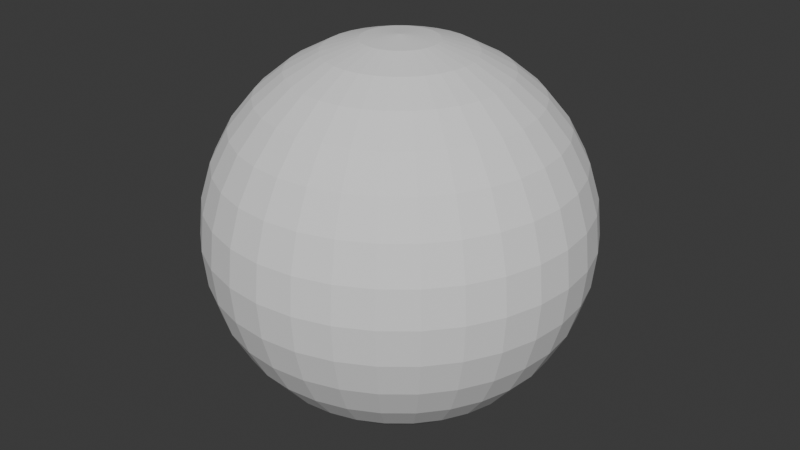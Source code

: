 # Source: scene.blend  (saved by Blender 4.1.23; exported with 4.5.12 LTS)
import bpy
from mathutils import Matrix  # noqa: F401  (used for matrix-valued properties, if any)

bpy.ops.wm.read_factory_settings(use_empty=True)
scene = bpy.context.scene
scene.name = 'Scene'

# ---- collections
col_collection = bpy.data.collections.new('Collection'); scene.collection.children.link(col_collection)

# ---- world
world_world = bpy.data.worlds.new('World'); scene.world = world_world
world_world.use_nodes = True; world_world.node_tree.nodes.clear()
_N = world_world.node_tree.nodes; _L = world_world.node_tree.links
n0 = _N.new('ShaderNodeOutputWorld'); n0.name = 'World Output'; n0.location = (300, 300)
n1 = _N.new('ShaderNodeBackground'); n1.name = 'Background'; n1.location = (10, 300)
n1.inputs[0].default_value = (0.05088, 0.05088, 0.05088, 1.0)
_L.new(n1.outputs[0], n0.inputs[0])
n0.is_active_output = True
world_world.color = (0.05088, 0.05088, 0.05088)
world_world.use_sun_shadow = False
world_world.sun_shadow_jitter_overblur = 0.0

# ---- meshes
me_globemesh = bpy.data.meshes.new('GlobeMesh')
me_globemesh.from_pydata([(0.0, 0.8334, 1.247), (0.0, 1.386, 0.574), (0.0, 1.471, 0.2926), (0.0, 1.5, 0.0), (0.0, 1.471, -0.2926), (0.0, 1.386, -0.574), (0.0, 0.8334, -1.247), (0.05709, 0.287, 1.471), (0.112, 0.563, 1.386), (0.1626, 0.8173, 1.247), (0.2069, 1.04, 1.061), (0.2433, 1.223, 0.8334), (0.2704, 1.359, 0.574), (0.287, 1.443, 0.2926), (0.2926, 1.471, 0.0), (0.287, 1.443, -0.2926), (0.2704, 1.359, -0.574), (0.2433, 1.223, -0.8334), (0.2069, 1.04, -1.061), (0.1626, 0.8173, -1.247), (0.112, 0.563, -1.386), (0.05709, 0.287, -1.471), (0.112, 0.2704, 1.471), (0.2197, 0.5303, 1.386), (0.3189, 0.7699, 1.247), (0.4059, 0.9799, 1.061), (0.4773, 1.152, 0.8334), (0.5303, 1.28, 0.574), (0.563, 1.359, 0.2926), (0.574, 1.386, 0.0), (0.563, 1.359, -0.2926), (0.5303, 1.28, -0.574), (0.4773, 1.152, -0.8334), (0.4059, 0.9799, -1.061), (0.3189, 0.7699, -1.247), (0.2197, 0.5303, -1.386), (0.112, 0.2704, -1.471), (0.1626, 0.2433, 1.471), (0.3189, 0.4773, 1.386), (0.463, 0.6929, 1.247), (0.5893, 0.8819, 1.061), (0.6929, 1.037, 0.8334), (0.7699, 1.152, 0.574), (0.8173, 1.223, 0.2926), (0.8334, 1.247, 0.0), (0.8173, 1.223, -0.2926), (0.7699, 1.152, -0.574), (0.6929, 1.037, -0.8334), (0.5893, 0.8819, -1.061), (0.463, 0.6929, -1.247), (0.3189, 0.4773, -1.386), (0.1626, 0.2433, -1.471), (0.2069, 0.2069, 1.471), (0.4059, 0.4059, 1.386), (0.5893, 0.5893, 1.247), (0.75, 0.75, 1.061), (0.8819, 0.8819, 0.8334), (0.9799, 0.9799, 0.574), (1.04, 1.04, 0.2926), (1.061, 1.061, 0.0), (1.04, 1.04, -0.2926), (0.9799, 0.9799, -0.574), (0.8819, 0.8819, -0.8334), (0.75, 0.75, -1.061), (0.5893, 0.5893, -1.247), (0.4059, 0.4059, -1.386), (0.2069, 0.2069, -1.471), (0.2433, 0.1626, 1.471), (0.4773, 0.3189, 1.386), (0.6929, 0.463, 1.247), (0.8819, 0.5893, 1.061), (1.037, 0.6929, 0.8334), (1.152, 0.7699, 0.574), (1.223, 0.8173, 0.2926), (1.247, 0.8334, 0.0), (1.223, 0.8173, -0.2926), (1.152, 0.7699, -0.574), (1.037, 0.6929, -0.8334), (0.8819, 0.5893, -1.061), (0.6929, 0.463, -1.247), (0.4773, 0.3189, -1.386), (0.2433, 0.1626, -1.471), (0.0, 0.0, 1.5), (0.2704, 0.112, 1.471), (0.5303, 0.2197, 1.386), (0.7699, 0.3189, 1.247), (0.9799, 0.4059, 1.061), (1.152, 0.4773, 0.8334), (1.28, 0.5303, 0.574), (1.359, 0.563, 0.2926), (1.386, 0.574, 0.0), (1.359, 0.563, -0.2926), (1.28, 0.5303, -0.574), (1.152, 0.4773, -0.8334), (0.9799, 0.4059, -1.061), (0.7699, 0.3189, -1.247), (0.5303, 0.2197, -1.386), (0.2704, 0.112, -1.471), (0.287, 0.05709, 1.471), (0.563, 0.112, 1.386), (0.8173, 0.1626, 1.247), (1.04, 0.2069, 1.061), (1.223, 0.2433, 0.8334), (1.359, 0.2704, 0.574), (1.443, 0.287, 0.2926), (1.471, 0.2926, 0.0), (1.443, 0.287, -0.2926), (1.359, 0.2704, -0.574), (1.223, 0.2433, -0.8334), (1.04, 0.2069, -1.061), (0.8173, 0.1626, -1.247), (0.563, 0.112, -1.386), (0.287, 0.05709, -1.471), (0.2926, -7.451e-09, 1.471), (0.574, -5.215e-08, 1.386), (0.8334, -5.96e-08, 1.247), (1.061, 4.47e-08, 1.061), (1.247, -4.47e-08, 0.8334), (1.386, -8.941e-08, 0.574), (1.471, -8.941e-08, 0.2926), (1.5, -1.192e-07, 0.0), (1.471, -8.941e-08, -0.2926), (1.386, -8.941e-08, -0.574), (1.247, -4.47e-08, -0.8334), (1.061, 4.47e-08, -1.061), (0.8334, -5.96e-08, -1.247), (0.574, -5.215e-08, -1.386), (0.2926, -7.451e-09, -1.471), (0.287, -0.05709, 1.471), (0.563, -0.112, 1.386), (0.8173, -0.1626, 1.247), (1.04, -0.2069, 1.061), (1.223, -0.2433, 0.8334), (1.359, -0.2704, 0.574), (1.443, -0.287, 0.2926), (1.471, -0.2926, 0.0), (1.443, -0.287, -0.2926), (1.359, -0.2704, -0.574), (1.223, -0.2433, -0.8334), (1.04, -0.2069, -1.061), (0.8173, -0.1626, -1.247), (0.563, -0.112, -1.386), (0.287, -0.05709, -1.471), (0.2704, -0.112, 1.471), (0.5303, -0.2197, 1.386), (0.7699, -0.3189, 1.247), (0.9799, -0.4059, 1.061), (1.152, -0.4773, 0.8334), (1.28, -0.5303, 0.574), (1.359, -0.563, 0.2926), (1.386, -0.574, 0.0), (1.359, -0.563, -0.2926), (1.28, -0.5303, -0.574), (1.152, -0.4773, -0.8334), (0.9799, -0.4059, -1.061), (0.7699, -0.3189, -1.247), (0.5303, -0.2197, -1.386), (0.2704, -0.112, -1.471), (0.2433, -0.1626, 1.471), (0.4773, -0.3189, 1.386), (0.6929, -0.463, 1.247), (0.8819, -0.5893, 1.061), (1.037, -0.6929, 0.8334), (1.152, -0.7699, 0.574), (1.223, -0.8173, 0.2926), (1.247, -0.8334, 0.0), (1.223, -0.8173, -0.2926), (1.152, -0.7699, -0.574), (1.037, -0.6929, -0.8334), (0.8819, -0.5893, -1.061), (0.6929, -0.463, -1.247), (0.4773, -0.3189, -1.386), (0.2433, -0.1626, -1.471), (0.2069, -0.2069, 1.471), (0.4059, -0.4059, 1.386), (0.5893, -0.5893, 1.247), (0.75, -0.75, 1.061), (0.8819, -0.8819, 0.8334), (0.9799, -0.9799, 0.574), (1.04, -1.04, 0.2926), (1.061, -1.061, 0.0), (1.04, -1.04, -0.2926), (0.9799, -0.9799, -0.574), (0.8819, -0.8819, -0.8334), (0.75, -0.75, -1.061), (0.5893, -0.5893, -1.247), (0.4059, -0.4059, -1.386), (0.2069, -0.2069, -1.471), (0.1626, -0.2433, 1.471), (0.3189, -0.4773, 1.386), (0.463, -0.6929, 1.247), (0.5893, -0.8819, 1.061), (0.6929, -1.037, 0.8334), (0.7699, -1.152, 0.574), (0.8173, -1.223, 0.2926), (0.8334, -1.247, 0.0), (0.8173, -1.223, -0.2926), (0.7699, -1.152, -0.574), (0.6929, -1.037, -0.8334), (0.5893, -0.8819, -1.061), (0.463, -0.6929, -1.247), (0.3189, -0.4773, -1.386), (0.1626, -0.2433, -1.471), (0.112, -0.2704, 1.471), (0.2197, -0.5303, 1.386), (0.3189, -0.7699, 1.247), (0.4059, -0.9799, 1.061), (0.4773, -1.152, 0.8334), (0.5303, -1.28, 0.574), (0.563, -1.359, 0.2926), (0.574, -1.386, 0.0), (0.563, -1.359, -0.2926), (0.5303, -1.28, -0.574), (0.4773, -1.152, -0.8334), (0.4059, -0.9799, -1.061), (0.3189, -0.7699, -1.247), (0.2197, -0.5303, -1.386), (0.112, -0.2704, -1.471), (0.05709, -0.287, 1.471), (0.112, -0.563, 1.386), (0.1626, -0.8173, 1.247), (0.2069, -1.04, 1.061), (0.2433, -1.223, 0.8334), (0.2704, -1.359, 0.574), (0.287, -1.443, 0.2926), (0.2926, -1.471, 0.0), (0.287, -1.443, -0.2926), (0.2704, -1.359, -0.574), (0.2433, -1.223, -0.8334), (0.2069, -1.04, -1.061), (0.1626, -0.8173, -1.247), (0.112, -0.563, -1.386), (0.05709, -0.287, -1.471), (-2.608e-08, -0.2926, 1.471), (-7.451e-08, -0.574, 1.386), (-1.49e-07, -0.8334, 1.247), (4.47e-08, -1.061, 1.061), (-8.941e-08, -1.247, 0.8334), (0.0, -1.386, 0.574), (-2.086e-07, -1.471, 0.2926), (-2.086e-07, -1.5, 0.0), (-2.086e-07, -1.471, -0.2926), (0.0, -1.386, -0.574), (-8.941e-08, -1.247, -0.8334), (4.47e-08, -1.061, -1.061), (-1.49e-07, -0.8334, -1.247), (-7.451e-08, -0.574, -1.386), (-2.608e-08, -0.2926, -1.471), (0.0, 0.0, -1.5), (-0.05709, -0.287, 1.471), (-0.112, -0.563, 1.386), (-0.1626, -0.8173, 1.247), (-0.2069, -1.04, 1.061), (-0.2433, -1.223, 0.8334), (-0.2704, -1.359, 0.574), (-0.287, -1.443, 0.2926), (-0.2926, -1.471, 0.0), (-0.287, -1.443, -0.2926), (-0.2704, -1.359, -0.574), (-0.2433, -1.223, -0.8334), (-0.2069, -1.04, -1.061), (-0.1626, -0.8173, -1.247), (-0.112, -0.563, -1.386), (-0.05709, -0.287, -1.471), (-0.112, -0.2704, 1.471), (-0.2197, -0.5303, 1.386), (-0.3189, -0.7699, 1.247), (-0.4059, -0.9799, 1.061), (-0.4773, -1.152, 0.8334), (-0.5303, -1.28, 0.574), (-0.563, -1.359, 0.2926), (-0.574, -1.386, 0.0), (-0.563, -1.359, -0.2926), (-0.5303, -1.28, -0.574), (-0.4773, -1.152, -0.8334), (-0.4059, -0.9799, -1.061), (-0.3189, -0.7699, -1.247), (-0.2197, -0.5303, -1.386), (-0.112, -0.2704, -1.471), (-0.1626, -0.2433, 1.471), (-0.3189, -0.4773, 1.386), (-0.463, -0.6929, 1.247), (-0.5893, -0.8819, 1.061), (-0.6929, -1.037, 0.8334), (-0.7699, -1.152, 0.574), (-0.8173, -1.223, 0.2926), (-0.8334, -1.247, 0.0), (-0.8173, -1.223, -0.2926), (-0.7699, -1.152, -0.574), (-0.6929, -1.037, -0.8334), (-0.5893, -0.8819, -1.061), (-0.463, -0.6929, -1.247), (-0.3189, -0.4773, -1.386), (-0.1626, -0.2433, -1.471), (-0.2069, -0.2069, 1.471), (-0.4059, -0.4059, 1.386), (-0.5893, -0.5893, 1.247), (-0.75, -0.75, 1.061), (-0.8819, -0.8819, 0.8334), (-0.9799, -0.9799, 0.574), (-1.04, -1.04, 0.2926), (-1.061, -1.061, 0.0), (-1.04, -1.04, -0.2926), (-0.9799, -0.9799, -0.574), (-0.8819, -0.8819, -0.8334), (-0.75, -0.75, -1.061), (-0.5893, -0.5893, -1.247), (-0.4059, -0.4059, -1.386), (-0.2069, -0.2069, -1.471), (-0.2433, -0.1626, 1.471), (-0.4773, -0.3189, 1.386), (-0.6929, -0.463, 1.247), (-0.8819, -0.5893, 1.061), (-1.037, -0.6929, 0.8334), (-1.152, -0.7699, 0.574), (-1.223, -0.8173, 0.2926), (-1.247, -0.8334, 0.0), (-1.223, -0.8173, -0.2926), (-1.152, -0.7699, -0.574), (-1.037, -0.6929, -0.8334), (-0.8819, -0.5893, -1.061), (-0.6929, -0.463, -1.247), (-0.4773, -0.3189, -1.386), (-0.2433, -0.1626, -1.471), (-0.2704, -0.112, 1.471), (-0.5303, -0.2197, 1.386), (-0.7699, -0.3189, 1.247), (-0.9799, -0.4059, 1.061), (-1.152, -0.4773, 0.8334), (-1.28, -0.5303, 0.574), (-1.359, -0.563, 0.2926), (-1.386, -0.574, 0.0), (-1.359, -0.563, -0.2926), (-1.28, -0.5303, -0.574), (-1.152, -0.4773, -0.8334), (-0.9799, -0.4059, -1.061), (-0.7699, -0.3189, -1.247), (-0.5303, -0.2197, -1.386), (-0.2704, -0.112, -1.471), (-0.287, -0.05709, 1.471), (-0.563, -0.112, 1.386), (-0.8173, -0.1626, 1.247), (-1.04, -0.2069, 1.061), (-1.223, -0.2433, 0.8334), (-1.359, -0.2704, 0.574), (-1.443, -0.287, 0.2926), (-1.471, -0.2926, 0.0), (-1.443, -0.287, -0.2926), (-1.359, -0.2704, -0.574), (-1.223, -0.2433, -0.8334), (-1.04, -0.2069, -1.061), (-0.8173, -0.1626, -1.247), (-0.563, -0.112, -1.386), (-0.287, -0.05709, -1.471), (-0.2926, 4.843e-08, 1.471), (-0.574, 1.118e-07, 1.386), (-0.8334, 2.831e-07, 1.247), (-1.061, -4.47e-08, 1.061), (-1.247, 1.937e-07, 0.8334), (-1.386, 5.96e-08, 0.574), (-1.471, 3.278e-07, 0.2926), (-1.5, 2.384e-07, 0.0), (-1.471, 3.278e-07, -0.2926), (-1.386, 5.96e-08, -0.574), (-1.247, 1.937e-07, -0.8334), (-1.061, -4.47e-08, -1.061), (-0.8334, 2.831e-07, -1.247), (-0.574, 1.118e-07, -1.386), (-0.2926, 4.843e-08, -1.471), (-0.287, 0.05709, 1.471), (-0.563, 0.112, 1.386), (-0.8173, 0.1626, 1.247), (-1.04, 0.2069, 1.061), (-1.223, 0.2433, 0.8334), (-1.359, 0.2704, 0.574), (-1.443, 0.287, 0.2926), (-1.471, 0.2926, 0.0), (-1.443, 0.287, -0.2926), (-1.359, 0.2704, -0.574), (-1.223, 0.2433, -0.8334), (-1.04, 0.2069, -1.061), (-0.8173, 0.1626, -1.247), (-0.563, 0.112, -1.386), (-0.287, 0.05709, -1.471), (-0.2704, 0.112, 1.471), (-0.5303, 0.2197, 1.386), (-0.7699, 0.3189, 1.247), (-0.9799, 0.4059, 1.061), (-1.152, 0.4773, 0.8334), (-1.28, 0.5303, 0.574), (-1.359, 0.563, 0.2926), (-1.386, 0.574, 0.0), (-1.359, 0.563, -0.2926), (-1.28, 0.5303, -0.574), (-1.152, 0.4773, -0.8334), (-0.9799, 0.4059, -1.061), (-0.7699, 0.3189, -1.247), (-0.5303, 0.2197, -1.386), (-0.2704, 0.112, -1.471), (-0.2433, 0.1626, 1.471), (-0.4773, 0.3189, 1.386), (-0.6929, 0.463, 1.247), (-0.8819, 0.5893, 1.061), (-1.037, 0.6929, 0.8334), (-1.152, 0.7699, 0.574), (-1.223, 0.8173, 0.2926), (-1.247, 0.8334, 0.0), (-1.223, 0.8173, -0.2926), (-1.152, 0.7699, -0.574), (-1.037, 0.6929, -0.8334), (-0.8819, 0.5893, -1.061), (-0.6929, 0.463, -1.247), (-0.4773, 0.3189, -1.386), (-0.2433, 0.1626, -1.471), (-0.2069, 0.2069, 1.471), (-0.4059, 0.4059, 1.386), (-0.5893, 0.5893, 1.247), (-0.75, 0.75, 1.061), (-0.8819, 0.8819, 0.8334), (-0.9799, 0.9799, 0.574), (-1.04, 1.04, 0.2926), (-1.061, 1.061, 0.0), (-1.04, 1.04, -0.2926), (-0.9799, 0.9799, -0.574), (-0.8819, 0.8819, -0.8334), (-0.75, 0.75, -1.061), (-0.5893, 0.5893, -1.247), (-0.4059, 0.4059, -1.386), (-0.2069, 0.2069, -1.471), (-0.1626, 0.2433, 1.471), (-0.3189, 0.4773, 1.386), (-0.463, 0.6929, 1.247), (-0.5893, 0.8819, 1.061), (-0.6929, 1.037, 0.8334), (-0.7699, 1.152, 0.574), (-0.8173, 1.223, 0.2926), (-0.8334, 1.247, 0.0), (-0.8173, 1.223, -0.2926), (-0.7699, 1.152, -0.574), (-0.6929, 1.037, -0.8334), (-0.5893, 0.8819, -1.061), (-0.463, 0.6929, -1.247), (-0.3189, 0.4773, -1.386), (-0.1626, 0.2433, -1.471), (-0.112, 0.2704, 1.471), (-0.2197, 0.5303, 1.386), (-0.3189, 0.7699, 1.247), (-0.4059, 0.9799, 1.061), (-0.4773, 1.152, 0.8334), (-0.5303, 1.28, 0.574), (-0.563, 1.359, 0.2926), (-0.574, 1.386, 0.0), (-0.563, 1.359, -0.2926), (-0.5303, 1.28, -0.574), (-0.4773, 1.152, -0.8334), (-0.4059, 0.9799, -1.061), (-0.3189, 0.7699, -1.247), (-0.2197, 0.5303, -1.386), (-0.112, 0.2704, -1.471), (-0.05709, 0.287, 1.471), (-0.112, 0.563, 1.386), (-0.1626, 0.8173, 1.247), (-0.2069, 1.04, 1.061), (-0.2433, 1.223, 0.8334), (-0.2704, 1.359, 0.574), (-0.287, 1.443, 0.2926), (-0.2926, 1.471, 0.0), (-0.287, 1.443, -0.2926), (-0.2704, 1.359, -0.574), (-0.2433, 1.223, -0.8334), (-0.2069, 1.04, -1.061), (-0.1626, 0.8173, -1.247), (-0.112, 0.563, -1.386), (-0.05709, 0.287, -1.471), (7.078e-08, 0.2926, 1.471), (1.267e-07, 0.574, 1.386), (-4.47e-08, 1.061, 1.061), (2.682e-07, 1.247, 0.8334), (2.682e-07, 1.247, -0.8334), (-4.47e-08, 1.061, -1.061), (1.267e-07, 0.574, -1.386), (7.078e-08, 0.2926, -1.471)], [], [(476, 0, 9, 10), (479, 478, 17, 18), (477, 476, 10, 11), (6, 479, 18, 19), (1, 477, 11, 12), (480, 6, 19, 20), (2, 1, 12, 13), (481, 480, 20, 21), (3, 2, 13, 14), (474, 82, 7), (248, 481, 21), (4, 3, 14, 15), (475, 474, 7, 8), (5, 4, 15, 16), (0, 475, 8, 9), (478, 5, 16, 17), (16, 15, 30, 31), (9, 8, 23, 24), (17, 16, 31, 32), (10, 9, 24, 25), (18, 17, 32, 33), (11, 10, 25, 26), (19, 18, 33, 34), (12, 11, 26, 27), (20, 19, 34, 35), (13, 12, 27, 28), (21, 20, 35, 36), (14, 13, 28, 29), (7, 82, 22), (248, 21, 36), (15, 14, 29, 30), (8, 7, 22, 23), (35, 34, 49, 50), (28, 27, 42, 43), (36, 35, 50, 51), (29, 28, 43, 44), (22, 82, 37), (248, 36, 51), (30, 29, 44, 45), (23, 22, 37, 38), (31, 30, 45, 46), (24, 23, 38, 39), (32, 31, 46, 47), (25, 24, 39, 40), (33, 32, 47, 48), (26, 25, 40, 41), (34, 33, 48, 49), (27, 26, 41, 42), (47, 46, 61, 62), (40, 39, 54, 55), (48, 47, 62, 63), (41, 40, 55, 56), (49, 48, 63, 64), (42, 41, 56, 57), (50, 49, 64, 65), (43, 42, 57, 58), (51, 50, 65, 66), (44, 43, 58, 59), (37, 82, 52), (248, 51, 66), (45, 44, 59, 60), (38, 37, 52, 53), (46, 45, 60, 61), (39, 38, 53, 54), (66, 65, 80, 81), (59, 58, 73, 74), (52, 82, 67), (248, 66, 81), (60, 59, 74, 75), (53, 52, 67, 68), (61, 60, 75, 76), (54, 53, 68, 69), (62, 61, 76, 77), (55, 54, 69, 70), (63, 62, 77, 78), (56, 55, 70, 71), (64, 63, 78, 79), (57, 56, 71, 72), (65, 64, 79, 80), (58, 57, 72, 73), (70, 69, 85, 86), (78, 77, 93, 94), (71, 70, 86, 87), (79, 78, 94, 95), (72, 71, 87, 88), (80, 79, 95, 96), (73, 72, 88, 89), (81, 80, 96, 97), (74, 73, 89, 90), (67, 82, 83), (248, 81, 97), (75, 74, 90, 91), (68, 67, 83, 84), (76, 75, 91, 92), (69, 68, 84, 85), (77, 76, 92, 93), (90, 89, 104, 105), (83, 82, 98), (248, 97, 112), (91, 90, 105, 106), (84, 83, 98, 99), (92, 91, 106, 107), (85, 84, 99, 100), (93, 92, 107, 108), (86, 85, 100, 101), (94, 93, 108, 109), (87, 86, 101, 102), (95, 94, 109, 110), (88, 87, 102, 103), (96, 95, 110, 111), (89, 88, 103, 104), (97, 96, 111, 112), (109, 108, 123, 124), (102, 101, 116, 117), (110, 109, 124, 125), (103, 102, 117, 118), (111, 110, 125, 126), (104, 103, 118, 119), (112, 111, 126, 127), (105, 104, 119, 120), (98, 82, 113), (248, 112, 127), (106, 105, 120, 121), (99, 98, 113, 114), (107, 106, 121, 122), (100, 99, 114, 115), (108, 107, 122, 123), (101, 100, 115, 116), (113, 82, 128), (248, 127, 142), (121, 120, 135, 136), (114, 113, 128, 129), (122, 121, 136, 137), (115, 114, 129, 130), (123, 122, 137, 138), (116, 115, 130, 131), (124, 123, 138, 139), (117, 116, 131, 132), (125, 124, 139, 140), (118, 117, 132, 133), (126, 125, 140, 141), (119, 118, 133, 134), (127, 126, 141, 142), (120, 119, 134, 135), (132, 131, 146, 147), (140, 139, 154, 155), (133, 132, 147, 148), (141, 140, 155, 156), (134, 133, 148, 149), (142, 141, 156, 157), (135, 134, 149, 150), (128, 82, 143), (248, 142, 157), (136, 135, 150, 151), (129, 128, 143, 144), (137, 136, 151, 152), (130, 129, 144, 145), (138, 137, 152, 153), (131, 130, 145, 146), (139, 138, 153, 154), (151, 150, 165, 166), (144, 143, 158, 159), (152, 151, 166, 167), (145, 144, 159, 160), (153, 152, 167, 168), (146, 145, 160, 161), (154, 153, 168, 169), (147, 146, 161, 162), (155, 154, 169, 170), (148, 147, 162, 163), (156, 155, 170, 171), (149, 148, 163, 164), (157, 156, 171, 172), (150, 149, 164, 165), (143, 82, 158), (248, 157, 172), (170, 169, 184, 185), (163, 162, 177, 178), (171, 170, 185, 186), (164, 163, 178, 179), (172, 171, 186, 187), (165, 164, 179, 180), (158, 82, 173), (248, 172, 187), (166, 165, 180, 181), (159, 158, 173, 174), (167, 166, 181, 182), (160, 159, 174, 175), (168, 167, 182, 183), (161, 160, 175, 176), (169, 168, 183, 184), (162, 161, 176, 177), (182, 181, 196, 197), (175, 174, 189, 190), (183, 182, 197, 198), (176, 175, 190, 191), (184, 183, 198, 199), (177, 176, 191, 192), (185, 184, 199, 200), (178, 177, 192, 193), (186, 185, 200, 201), (179, 178, 193, 194), (187, 186, 201, 202), (180, 179, 194, 195), (173, 82, 188), (248, 187, 202), (181, 180, 195, 196), (174, 173, 188, 189), (201, 200, 215, 216), (194, 193, 208, 209), (202, 201, 216, 217), (195, 194, 209, 210), (188, 82, 203), (248, 202, 217), (196, 195, 210, 211), (189, 188, 203, 204), (197, 196, 211, 212), (190, 189, 204, 205), (198, 197, 212, 213), (191, 190, 205, 206), (199, 198, 213, 214), (192, 191, 206, 207), (200, 199, 214, 215), (193, 192, 207, 208), (205, 204, 219, 220), (213, 212, 227, 228), (206, 205, 220, 221), (214, 213, 228, 229), (207, 206, 221, 222), (215, 214, 229, 230), (208, 207, 222, 223), (216, 215, 230, 231), (209, 208, 223, 224), (217, 216, 231, 232), (210, 209, 224, 225), (203, 82, 218), (248, 217, 232), (211, 210, 225, 226), (204, 203, 218, 219), (212, 211, 226, 227), (224, 223, 238, 239), (232, 231, 246, 247), (225, 224, 239, 240), (218, 82, 233), (248, 232, 247), (226, 225, 240, 241), (219, 218, 233, 234), (227, 226, 241, 242), (220, 219, 234, 235), (228, 227, 242, 243), (221, 220, 235, 236), (229, 228, 243, 244), (222, 221, 236, 237), (230, 229, 244, 245), (223, 222, 237, 238), (231, 230, 245, 246), (243, 242, 258, 259), (236, 235, 251, 252), (244, 243, 259, 260), (237, 236, 252, 253), (245, 244, 260, 261), (238, 237, 253, 254), (246, 245, 261, 262), (239, 238, 254, 255), (247, 246, 262, 263), (240, 239, 255, 256), (233, 82, 249), (248, 247, 263), (241, 240, 256, 257), (234, 233, 249, 250), (242, 241, 257, 258), (235, 234, 250, 251), (263, 262, 277, 278), (256, 255, 270, 271), (249, 82, 264), (248, 263, 278), (257, 256, 271, 272), (250, 249, 264, 265), (258, 257, 272, 273), (251, 250, 265, 266), (259, 258, 273, 274), (252, 251, 266, 267), (260, 259, 274, 275), (253, 252, 267, 268), (261, 260, 275, 276), (254, 253, 268, 269), (262, 261, 276, 277), (255, 254, 269, 270), (267, 266, 281, 282), (275, 274, 289, 290), (268, 267, 282, 283), (276, 275, 290, 291), (269, 268, 283, 284), (277, 276, 291, 292), (270, 269, 284, 285), (278, 277, 292, 293), (271, 270, 285, 286), (264, 82, 279), (248, 278, 293), (272, 271, 286, 287), (265, 264, 279, 280), (273, 272, 287, 288), (266, 265, 280, 281), (274, 273, 288, 289), (286, 285, 300, 301), (279, 82, 294), (248, 293, 308), (287, 286, 301, 302), (280, 279, 294, 295), (288, 287, 302, 303), (281, 280, 295, 296), (289, 288, 303, 304), (282, 281, 296, 297), (290, 289, 304, 305), (283, 282, 297, 298), (291, 290, 305, 306), (284, 283, 298, 299), (292, 291, 306, 307), (285, 284, 299, 300), (293, 292, 307, 308), (305, 304, 319, 320), (298, 297, 312, 313), (306, 305, 320, 321), (299, 298, 313, 314), (307, 306, 321, 322), (300, 299, 314, 315), (308, 307, 322, 323), (301, 300, 315, 316), (294, 82, 309), (248, 308, 323), (302, 301, 316, 317), (295, 294, 309, 310), (303, 302, 317, 318), (296, 295, 310, 311), (304, 303, 318, 319), (297, 296, 311, 312), (248, 323, 338), (317, 316, 331, 332), (310, 309, 324, 325), (318, 317, 332, 333), (311, 310, 325, 326), (319, 318, 333, 334), (312, 311, 326, 327), (320, 319, 334, 335), (313, 312, 327, 328), (321, 320, 335, 336), (314, 313, 328, 329), (322, 321, 336, 337), (315, 314, 329, 330), (323, 322, 337, 338), (316, 315, 330, 331), (309, 82, 324), (336, 335, 350, 351), (329, 328, 343, 344), (337, 336, 351, 352), (330, 329, 344, 345), (338, 337, 352, 353), (331, 330, 345, 346), (324, 82, 339), (248, 338, 353), (332, 331, 346, 347), (325, 324, 339, 340), (333, 332, 347, 348), (326, 325, 340, 341), (334, 333, 348, 349), (327, 326, 341, 342), (335, 334, 349, 350), (328, 327, 342, 343), (340, 339, 354, 355), (348, 347, 362, 363), (341, 340, 355, 356), (349, 348, 363, 364), (342, 341, 356, 357), (350, 349, 364, 365), (343, 342, 357, 358), (351, 350, 365, 366), (344, 343, 358, 359), (352, 351, 366, 367), (345, 344, 359, 360), (353, 352, 367, 368), (346, 345, 360, 361), (339, 82, 354), (248, 353, 368), (347, 346, 361, 362), (359, 358, 373, 374), (367, 366, 381, 382), (360, 359, 374, 375), (368, 367, 382, 383), (361, 360, 375, 376), (354, 82, 369), (248, 368, 383), (362, 361, 376, 377), (355, 354, 369, 370), (363, 362, 377, 378), (356, 355, 370, 371), (364, 363, 378, 379), (357, 356, 371, 372), (365, 364, 379, 380), (358, 357, 372, 373), (366, 365, 380, 381), (378, 377, 392, 393), (371, 370, 385, 386), (379, 378, 393, 394), (372, 371, 386, 387), (380, 379, 394, 395), (373, 372, 387, 388), (381, 380, 395, 396), (374, 373, 388, 389), (382, 381, 396, 397), (375, 374, 389, 390), (383, 382, 397, 398), (376, 375, 390, 391), (369, 82, 384), (248, 383, 398), (377, 376, 391, 392), (370, 369, 384, 385), (397, 396, 411, 412), (390, 389, 404, 405), (398, 397, 412, 413), (391, 390, 405, 406), (384, 82, 399), (248, 398, 413), (392, 391, 406, 407), (385, 384, 399, 400), (393, 392, 407, 408), (386, 385, 400, 401), (394, 393, 408, 409), (387, 386, 401, 402), (395, 394, 409, 410), (388, 387, 402, 403), (396, 395, 410, 411), (389, 388, 403, 404), (401, 400, 415, 416), (409, 408, 423, 424), (402, 401, 416, 417), (410, 409, 424, 425), (403, 402, 417, 418), (411, 410, 425, 426), (404, 403, 418, 419), (412, 411, 426, 427), (405, 404, 419, 420), (413, 412, 427, 428), (406, 405, 420, 421), (399, 82, 414), (248, 413, 428), (407, 406, 421, 422), (400, 399, 414, 415), (408, 407, 422, 423), (420, 419, 434, 435), (428, 427, 442, 443), (421, 420, 435, 436), (414, 82, 429), (248, 428, 443), (422, 421, 436, 437), (415, 414, 429, 430), (423, 422, 437, 438), (416, 415, 430, 431), (424, 423, 438, 439), (417, 416, 431, 432), (425, 424, 439, 440), (418, 417, 432, 433), (426, 425, 440, 441), (419, 418, 433, 434), (427, 426, 441, 442), (439, 438, 453, 454), (432, 431, 446, 447), (440, 439, 454, 455), (433, 432, 447, 448), (441, 440, 455, 456), (434, 433, 448, 449), (442, 441, 456, 457), (435, 434, 449, 450), (443, 442, 457, 458), (436, 435, 450, 451), (429, 82, 444), (248, 443, 458), (437, 436, 451, 452), (430, 429, 444, 445), (438, 437, 452, 453), (431, 430, 445, 446), (458, 457, 472, 473), (451, 450, 465, 466), (444, 82, 459), (248, 458, 473), (452, 451, 466, 467), (445, 444, 459, 460), (453, 452, 467, 468), (446, 445, 460, 461), (454, 453, 468, 469), (447, 446, 461, 462), (455, 454, 469, 470), (448, 447, 462, 463), (456, 455, 470, 471), (449, 448, 463, 464), (457, 456, 471, 472), (450, 449, 464, 465), (470, 469, 478, 479), (463, 462, 476, 477), (471, 470, 479, 6), (464, 463, 477, 1), (472, 471, 6, 480), (465, 464, 1, 2), (473, 472, 480, 481), (466, 465, 2, 3), (459, 82, 474), (248, 473, 481), (467, 466, 3, 4), (460, 459, 474, 475), (468, 467, 4, 5), (461, 460, 475, 0), (469, 468, 5, 478), (462, 461, 0, 476)])
me_globemesh.update()
me_spikemesh = bpy.data.meshes.new('SpikeMesh')
me_spikemesh.from_pydata([(0.0, 0.05, -5.96e-09), (0.01913, 0.04619, -5.96e-09), (0.03536, 0.03536, -5.96e-09), (0.04619, 0.01913, -5.96e-09), (0.05, 0.0, -5.96e-09), (0.04619, -0.01913, -5.96e-09), (0.03536, -0.03536, -5.96e-09), (0.01913, -0.04619, -5.96e-09), (0.0, -0.05, -5.96e-09), (-0.01913, -0.04619, -5.96e-09), (-0.03536, -0.03536, -5.96e-09), (-0.04619, -0.01913, -5.96e-09), (-0.05, 0.0, -5.96e-09), (-0.04619, 0.01913, -5.96e-09), (-0.03536, 0.03536, -5.96e-09), (-0.01913, 0.04619, -5.96e-09), (0.0, 0.0, 0.3)], [], [(0, 16, 1), (1, 16, 2), (2, 16, 3), (3, 16, 4), (4, 16, 5), (5, 16, 6), (6, 16, 7), (7, 16, 8), (8, 16, 9), (9, 16, 10), (10, 16, 11), (11, 16, 12), (12, 16, 13), (13, 16, 14), (0, 1, 2, 3, 4, 5, 6, 7, 8, 9, 10, 11, 12, 13, 14, 15), (14, 16, 15), (15, 16, 0)])
me_spikemesh.update()

# ---- objects
ob_globe = bpy.data.objects.new('Globe', me_globemesh)
ob_spike = bpy.data.objects.new('Spike', me_spikemesh)

# ---- transforms, parenting, visibility, modifiers, constraints
ob_globe.location = (0.0, 0.0, 0.0)
ob_spike.location = (0.0, 0.0, 0.0)

# ---- collection membership
col_collection.objects.link(ob_globe)
col_collection.objects.link(ob_spike)

# ---- scene / render settings (as saved in the file)
scene.frame_start = 1; scene.frame_end = 250; scene.frame_set(1)
scene.render.engine = 'BLENDER_EEVEE_NEXT'
scene.cycles.sampling_pattern = 'TABULATED_SOBOL'
scene.eevee.ray_tracing_options.trace_max_roughness = 0.0
bpy.context.view_layer.update()

# ---- added for rendering (the .blend has no active camera and no usable light): camera, sun
cam_auto = bpy.data.cameras.new('AutoCamera')
cam_auto.lens = 50.0
cam_auto.sensor_width = 36.0
cam_auto.clip_end = 1000.0
ob_auto_camera = bpy.data.objects.new('AutoCamera', cam_auto)
scene.collection.objects.link(ob_auto_camera)
ob_auto_camera.location = (4.80761, -5.76913, 3.84609)
ob_auto_camera.rotation_euler = (1.09748, -7.21219e-08, 0.694738)
scene.camera = ob_auto_camera
light_auto_sun = bpy.data.lights.new('AutoSun', 'SUN')
light_auto_sun.energy = 3.0
light_auto_sun.angle = 0.0523599
ob_auto_sun = bpy.data.objects.new('AutoSun', light_auto_sun)
scene.collection.objects.link(ob_auto_sun)
ob_auto_sun.rotation_euler = (0.872665, 0.174533, 0.523599)
bpy.context.view_layer.update()
